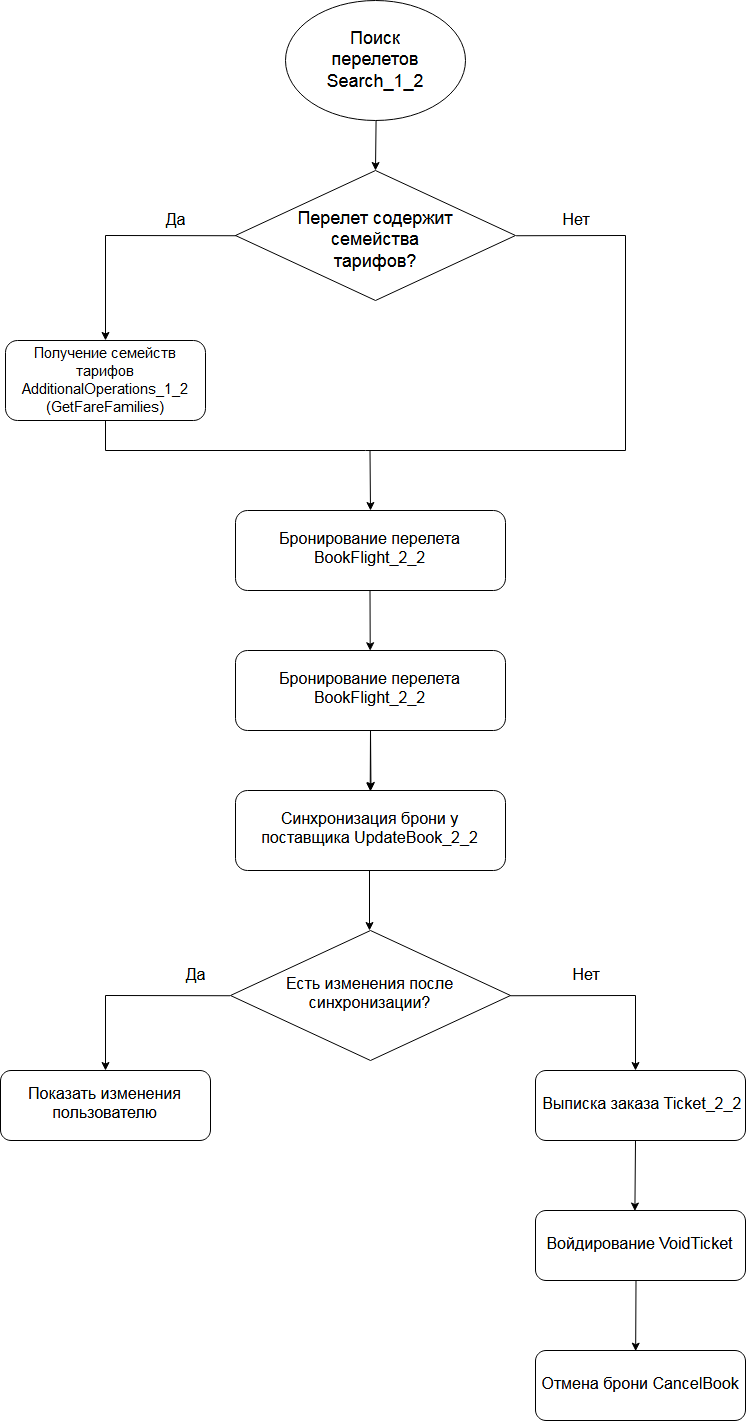

The diagram above was exported from draw.io. Its source (the exported page's mxGraphModel, read from the mxfile embedded in the PNG):
<mxGraphModel dx="1640" dy="933" grid="1" gridSize="10" guides="1" tooltips="1" connect="1" arrows="1" fold="1" page="1" pageScale="1.5" pageWidth="1169" pageHeight="827" background="#ffffff" math="0" shadow="0">
  <root>
    <mxCell id="0" />
    <mxCell id="1" parent="0" />
    <mxCell id="B2-xqAU72NcNV9aUVK_3-56" value="" style="ellipse;whiteSpace=wrap;html=1;" vertex="1" parent="1">
      <mxGeometry x="740" y="20" width="180" height="120" as="geometry" />
    </mxCell>
    <mxCell id="B2-xqAU72NcNV9aUVK_3-57" value="&lt;font style=&quot;font-size: 18px&quot;&gt;Поиск перелетов Search_1_2&lt;/font&gt;" style="text;html=1;strokeColor=none;fillColor=none;align=center;verticalAlign=middle;whiteSpace=wrap;rounded=0;" vertex="1" parent="1">
      <mxGeometry x="765" y="50" width="130" height="60" as="geometry" />
    </mxCell>
    <mxCell id="B2-xqAU72NcNV9aUVK_3-59" value="" style="endArrow=classic;html=1;exitX=0.5;exitY=1;exitDx=0;exitDy=0;" edge="1" parent="1" source="B2-xqAU72NcNV9aUVK_3-56">
      <mxGeometry width="50" height="50" relative="1" as="geometry">
        <mxPoint x="730" y="130" as="sourcePoint" />
        <mxPoint x="830" y="190" as="targetPoint" />
      </mxGeometry>
    </mxCell>
    <mxCell id="B2-xqAU72NcNV9aUVK_3-60" value="" style="rhombus;whiteSpace=wrap;html=1;" vertex="1" parent="1">
      <mxGeometry x="690" y="190" width="280" height="130" as="geometry" />
    </mxCell>
    <mxCell id="B2-xqAU72NcNV9aUVK_3-61" value="&lt;font style=&quot;font-size: 18px&quot;&gt;Перелет содержит семейства тарифов?&lt;/font&gt;" style="text;html=1;strokeColor=none;fillColor=none;align=center;verticalAlign=middle;whiteSpace=wrap;rounded=0;" vertex="1" parent="1">
      <mxGeometry x="750" y="230" width="160" height="60" as="geometry" />
    </mxCell>
    <mxCell id="B2-xqAU72NcNV9aUVK_3-74" value="" style="endArrow=none;html=1;entryX=1;entryY=0.5;entryDx=0;entryDy=0;" edge="1" parent="1" target="B2-xqAU72NcNV9aUVK_3-60">
      <mxGeometry width="50" height="50" relative="1" as="geometry">
        <mxPoint x="1080" y="255" as="sourcePoint" />
        <mxPoint x="610" y="380" as="targetPoint" />
      </mxGeometry>
    </mxCell>
    <mxCell id="B2-xqAU72NcNV9aUVK_3-75" value="" style="endArrow=none;html=1;" edge="1" parent="1">
      <mxGeometry width="50" height="50" relative="1" as="geometry">
        <mxPoint x="1080" y="470" as="sourcePoint" />
        <mxPoint x="1080" y="255" as="targetPoint" />
      </mxGeometry>
    </mxCell>
    <mxCell id="B2-xqAU72NcNV9aUVK_3-76" value="" style="endArrow=none;html=1;entryX=0;entryY=0.5;entryDx=0;entryDy=0;" edge="1" parent="1" target="B2-xqAU72NcNV9aUVK_3-60">
      <mxGeometry width="50" height="50" relative="1" as="geometry">
        <mxPoint x="560" y="255" as="sourcePoint" />
        <mxPoint x="740" y="410" as="targetPoint" />
      </mxGeometry>
    </mxCell>
    <mxCell id="B2-xqAU72NcNV9aUVK_3-77" value="" style="endArrow=classic;html=1;entryX=0.5;entryY=0;entryDx=0;entryDy=0;" edge="1" parent="1" target="B2-xqAU72NcNV9aUVK_3-81">
      <mxGeometry width="50" height="50" relative="1" as="geometry">
        <mxPoint x="560" y="255" as="sourcePoint" />
        <mxPoint x="560" y="345" as="targetPoint" />
      </mxGeometry>
    </mxCell>
    <mxCell id="B2-xqAU72NcNV9aUVK_3-78" value="&lt;font style=&quot;font-size: 16px&quot;&gt;Да&lt;/font&gt;" style="text;html=1;strokeColor=none;fillColor=none;align=center;verticalAlign=middle;whiteSpace=wrap;rounded=0;" vertex="1" parent="1">
      <mxGeometry x="610" y="230" width="40" height="20" as="geometry" />
    </mxCell>
    <mxCell id="B2-xqAU72NcNV9aUVK_3-79" value="&lt;font style=&quot;font-size: 16px&quot;&gt;Нет&lt;/font&gt;" style="text;html=1;strokeColor=none;fillColor=none;align=center;verticalAlign=middle;whiteSpace=wrap;rounded=0;" vertex="1" parent="1">
      <mxGeometry x="1010" y="230" width="40" height="20" as="geometry" />
    </mxCell>
    <mxCell id="B2-xqAU72NcNV9aUVK_3-80" value="" style="endArrow=none;html=1;" edge="1" parent="1">
      <mxGeometry width="50" height="50" relative="1" as="geometry">
        <mxPoint x="560" y="470" as="sourcePoint" />
        <mxPoint x="1080" y="470" as="targetPoint" />
      </mxGeometry>
    </mxCell>
    <mxCell id="B2-xqAU72NcNV9aUVK_3-81" value="" style="rounded=1;whiteSpace=wrap;html=1;" vertex="1" parent="1">
      <mxGeometry x="460" y="360" width="200" height="80" as="geometry" />
    </mxCell>
    <mxCell id="B2-xqAU72NcNV9aUVK_3-83" value="" style="endArrow=none;html=1;entryX=0.5;entryY=1;entryDx=0;entryDy=0;" edge="1" parent="1" target="B2-xqAU72NcNV9aUVK_3-81">
      <mxGeometry width="50" height="50" relative="1" as="geometry">
        <mxPoint x="560" y="470" as="sourcePoint" />
        <mxPoint x="530" y="490" as="targetPoint" />
      </mxGeometry>
    </mxCell>
    <mxCell id="B2-xqAU72NcNV9aUVK_3-84" value="&lt;div style=&quot;font-size: 15px&quot;&gt;&lt;font style=&quot;font-size: 15px&quot;&gt;Получение семейств тарифов AdditionalOperations_1_2&lt;/font&gt;&lt;/div&gt;&lt;font style=&quot;font-size: 15px&quot;&gt;(GetFareFamilies)&lt;/font&gt;" style="text;html=1;strokeColor=none;fillColor=none;align=center;verticalAlign=middle;whiteSpace=wrap;rounded=0;" vertex="1" parent="1">
      <mxGeometry x="470" y="365" width="180" height="70" as="geometry" />
    </mxCell>
    <mxCell id="B2-xqAU72NcNV9aUVK_3-85" value="" style="endArrow=classic;html=1;" edge="1" parent="1">
      <mxGeometry width="50" height="50" relative="1" as="geometry">
        <mxPoint x="824.5" y="470" as="sourcePoint" />
        <mxPoint x="825" y="530" as="targetPoint" />
      </mxGeometry>
    </mxCell>
    <mxCell id="B2-xqAU72NcNV9aUVK_3-90" value="&lt;font style=&quot;font-size: 16px&quot;&gt;Бронирование перелета BookFlight_2_2&lt;/font&gt;" style="rounded=1;whiteSpace=wrap;html=1;" vertex="1" parent="1">
      <mxGeometry x="690" y="670" width="270" height="80" as="geometry" />
    </mxCell>
    <mxCell id="B2-xqAU72NcNV9aUVK_3-91" value="" style="endArrow=classic;html=1;" edge="1" parent="1">
      <mxGeometry width="50" height="50" relative="1" as="geometry">
        <mxPoint x="825" y="750" as="sourcePoint" />
        <mxPoint x="825.5" y="810" as="targetPoint" />
      </mxGeometry>
    </mxCell>
    <mxCell id="B2-xqAU72NcNV9aUVK_3-93" value="&lt;font style=&quot;font-size: 16px&quot;&gt;Синхронизация брони у поставщика UpdateBook_2_2&lt;/font&gt;" style="rounded=1;whiteSpace=wrap;html=1;" vertex="1" parent="1">
      <mxGeometry x="690" y="810" width="270" height="80" as="geometry" />
    </mxCell>
    <mxCell id="B2-xqAU72NcNV9aUVK_3-95" value="&lt;font style=&quot;font-size: 16px&quot;&gt;Бронирование перелета BookFlight_2_2&lt;/font&gt;" style="rounded=1;whiteSpace=wrap;html=1;" vertex="1" parent="1">
      <mxGeometry x="690" y="530" width="270" height="80" as="geometry" />
    </mxCell>
    <mxCell id="B2-xqAU72NcNV9aUVK_3-97" value="" style="endArrow=classic;html=1;" edge="1" parent="1">
      <mxGeometry width="50" height="50" relative="1" as="geometry">
        <mxPoint x="824" y="890" as="sourcePoint" />
        <mxPoint x="824" y="950" as="targetPoint" />
      </mxGeometry>
    </mxCell>
    <mxCell id="B2-xqAU72NcNV9aUVK_3-98" value="" style="endArrow=classic;html=1;entryX=0.5;entryY=0;entryDx=0;entryDy=0;" edge="1" parent="1" target="B2-xqAU72NcNV9aUVK_3-93">
      <mxGeometry width="50" height="50" relative="1" as="geometry">
        <mxPoint x="825" y="750" as="sourcePoint" />
        <mxPoint x="825.5" y="810" as="targetPoint" />
      </mxGeometry>
    </mxCell>
    <mxCell id="B2-xqAU72NcNV9aUVK_3-100" value="" style="endArrow=classic;html=1;entryX=0.5;entryY=0;entryDx=0;entryDy=0;" edge="1" parent="1">
      <mxGeometry width="50" height="50" relative="1" as="geometry">
        <mxPoint x="824.5" y="610" as="sourcePoint" />
        <mxPoint x="824.7068965517242" y="670.2413793103449" as="targetPoint" />
      </mxGeometry>
    </mxCell>
    <mxCell id="B2-xqAU72NcNV9aUVK_3-102" value="&lt;font style=&quot;font-size: 16px&quot;&gt;Есть изменения после синхронизации?&lt;/font&gt;" style="rhombus;whiteSpace=wrap;html=1;" vertex="1" parent="1">
      <mxGeometry x="685" y="950" width="280" height="130" as="geometry" />
    </mxCell>
    <mxCell id="B2-xqAU72NcNV9aUVK_3-104" value="" style="endArrow=none;html=1;entryX=0;entryY=0.5;entryDx=0;entryDy=0;" edge="1" parent="1" target="B2-xqAU72NcNV9aUVK_3-102">
      <mxGeometry width="50" height="50" relative="1" as="geometry">
        <mxPoint x="560" y="1015" as="sourcePoint" />
        <mxPoint x="685" y="1015" as="targetPoint" />
      </mxGeometry>
    </mxCell>
    <mxCell id="B2-xqAU72NcNV9aUVK_3-106" value="&lt;font style=&quot;font-size: 16px&quot;&gt;Да&lt;/font&gt;" style="text;html=1;strokeColor=none;fillColor=none;align=center;verticalAlign=middle;whiteSpace=wrap;rounded=0;" vertex="1" parent="1">
      <mxGeometry x="630" y="985.0588235294117" width="40" height="20" as="geometry" />
    </mxCell>
    <mxCell id="B2-xqAU72NcNV9aUVK_3-107" value="&lt;font style=&quot;font-size: 16px&quot;&gt;Нет&lt;/font&gt;" style="text;html=1;strokeColor=none;fillColor=none;align=center;verticalAlign=middle;whiteSpace=wrap;rounded=0;" vertex="1" parent="1">
      <mxGeometry x="1020" y="985" width="40" height="20" as="geometry" />
    </mxCell>
    <mxCell id="B2-xqAU72NcNV9aUVK_3-108" value="" style="endArrow=none;html=1;entryX=1;entryY=0.5;entryDx=0;entryDy=0;" edge="1" parent="1" target="B2-xqAU72NcNV9aUVK_3-102">
      <mxGeometry width="50" height="50" relative="1" as="geometry">
        <mxPoint x="1090" y="1015" as="sourcePoint" />
        <mxPoint x="510" y="1100" as="targetPoint" />
      </mxGeometry>
    </mxCell>
    <mxCell id="B2-xqAU72NcNV9aUVK_3-110" value="" style="endArrow=classic;html=1;" edge="1" parent="1">
      <mxGeometry width="50" height="50" relative="1" as="geometry">
        <mxPoint x="1090" y="1015" as="sourcePoint" />
        <mxPoint x="1090" y="1090" as="targetPoint" />
      </mxGeometry>
    </mxCell>
    <mxCell id="B2-xqAU72NcNV9aUVK_3-112" value="" style="endArrow=classic;html=1;" edge="1" parent="1">
      <mxGeometry width="50" height="50" relative="1" as="geometry">
        <mxPoint x="560" y="1015" as="sourcePoint" />
        <mxPoint x="560" y="1090" as="targetPoint" />
      </mxGeometry>
    </mxCell>
    <mxCell id="B2-xqAU72NcNV9aUVK_3-113" value="&lt;font style=&quot;font-size: 16px&quot;&gt;Показать изменения пользователю&lt;/font&gt;" style="rounded=1;whiteSpace=wrap;html=1;" vertex="1" parent="1">
      <mxGeometry x="455" y="1090" width="210" height="70" as="geometry" />
    </mxCell>
    <mxCell id="B2-xqAU72NcNV9aUVK_3-114" value="&lt;font style=&quot;font-size: 16px&quot;&gt;&amp;nbsp;Выписка заказа Ticket_2_2&lt;/font&gt;" style="rounded=1;whiteSpace=wrap;html=1;" vertex="1" parent="1">
      <mxGeometry x="990" y="1090" width="210" height="70" as="geometry" />
    </mxCell>
    <mxCell id="B2-xqAU72NcNV9aUVK_3-115" value="" style="endArrow=classic;html=1;entryX=0.473;entryY=0.015;entryDx=0;entryDy=0;entryPerimeter=0;" edge="1" parent="1" target="B2-xqAU72NcNV9aUVK_3-116">
      <mxGeometry width="50" height="50" relative="1" as="geometry">
        <mxPoint x="1090" y="1160" as="sourcePoint" />
        <mxPoint x="1090" y="1235" as="targetPoint" />
      </mxGeometry>
    </mxCell>
    <mxCell id="B2-xqAU72NcNV9aUVK_3-116" value="&lt;font style=&quot;font-size: 16px&quot;&gt;Войдирование VoidTicket&lt;/font&gt;" style="rounded=1;whiteSpace=wrap;html=1;" vertex="1" parent="1">
      <mxGeometry x="990" y="1230" width="210" height="70" as="geometry" />
    </mxCell>
    <mxCell id="B2-xqAU72NcNV9aUVK_3-117" value="" style="endArrow=classic;html=1;entryX=0.473;entryY=0.015;entryDx=0;entryDy=0;entryPerimeter=0;" edge="1" parent="1">
      <mxGeometry width="50" height="50" relative="1" as="geometry">
        <mxPoint x="1090.5" y="1300" as="sourcePoint" />
        <mxPoint x="1090.166666666667" y="1370.6666666666667" as="targetPoint" />
      </mxGeometry>
    </mxCell>
    <mxCell id="B2-xqAU72NcNV9aUVK_3-118" value="&lt;font style=&quot;font-size: 16px&quot;&gt;Отмена брони CancelBook&lt;/font&gt;" style="rounded=1;whiteSpace=wrap;html=1;" vertex="1" parent="1">
      <mxGeometry x="990" y="1370" width="210" height="70" as="geometry" />
    </mxCell>
  </root>
</mxGraphModel>